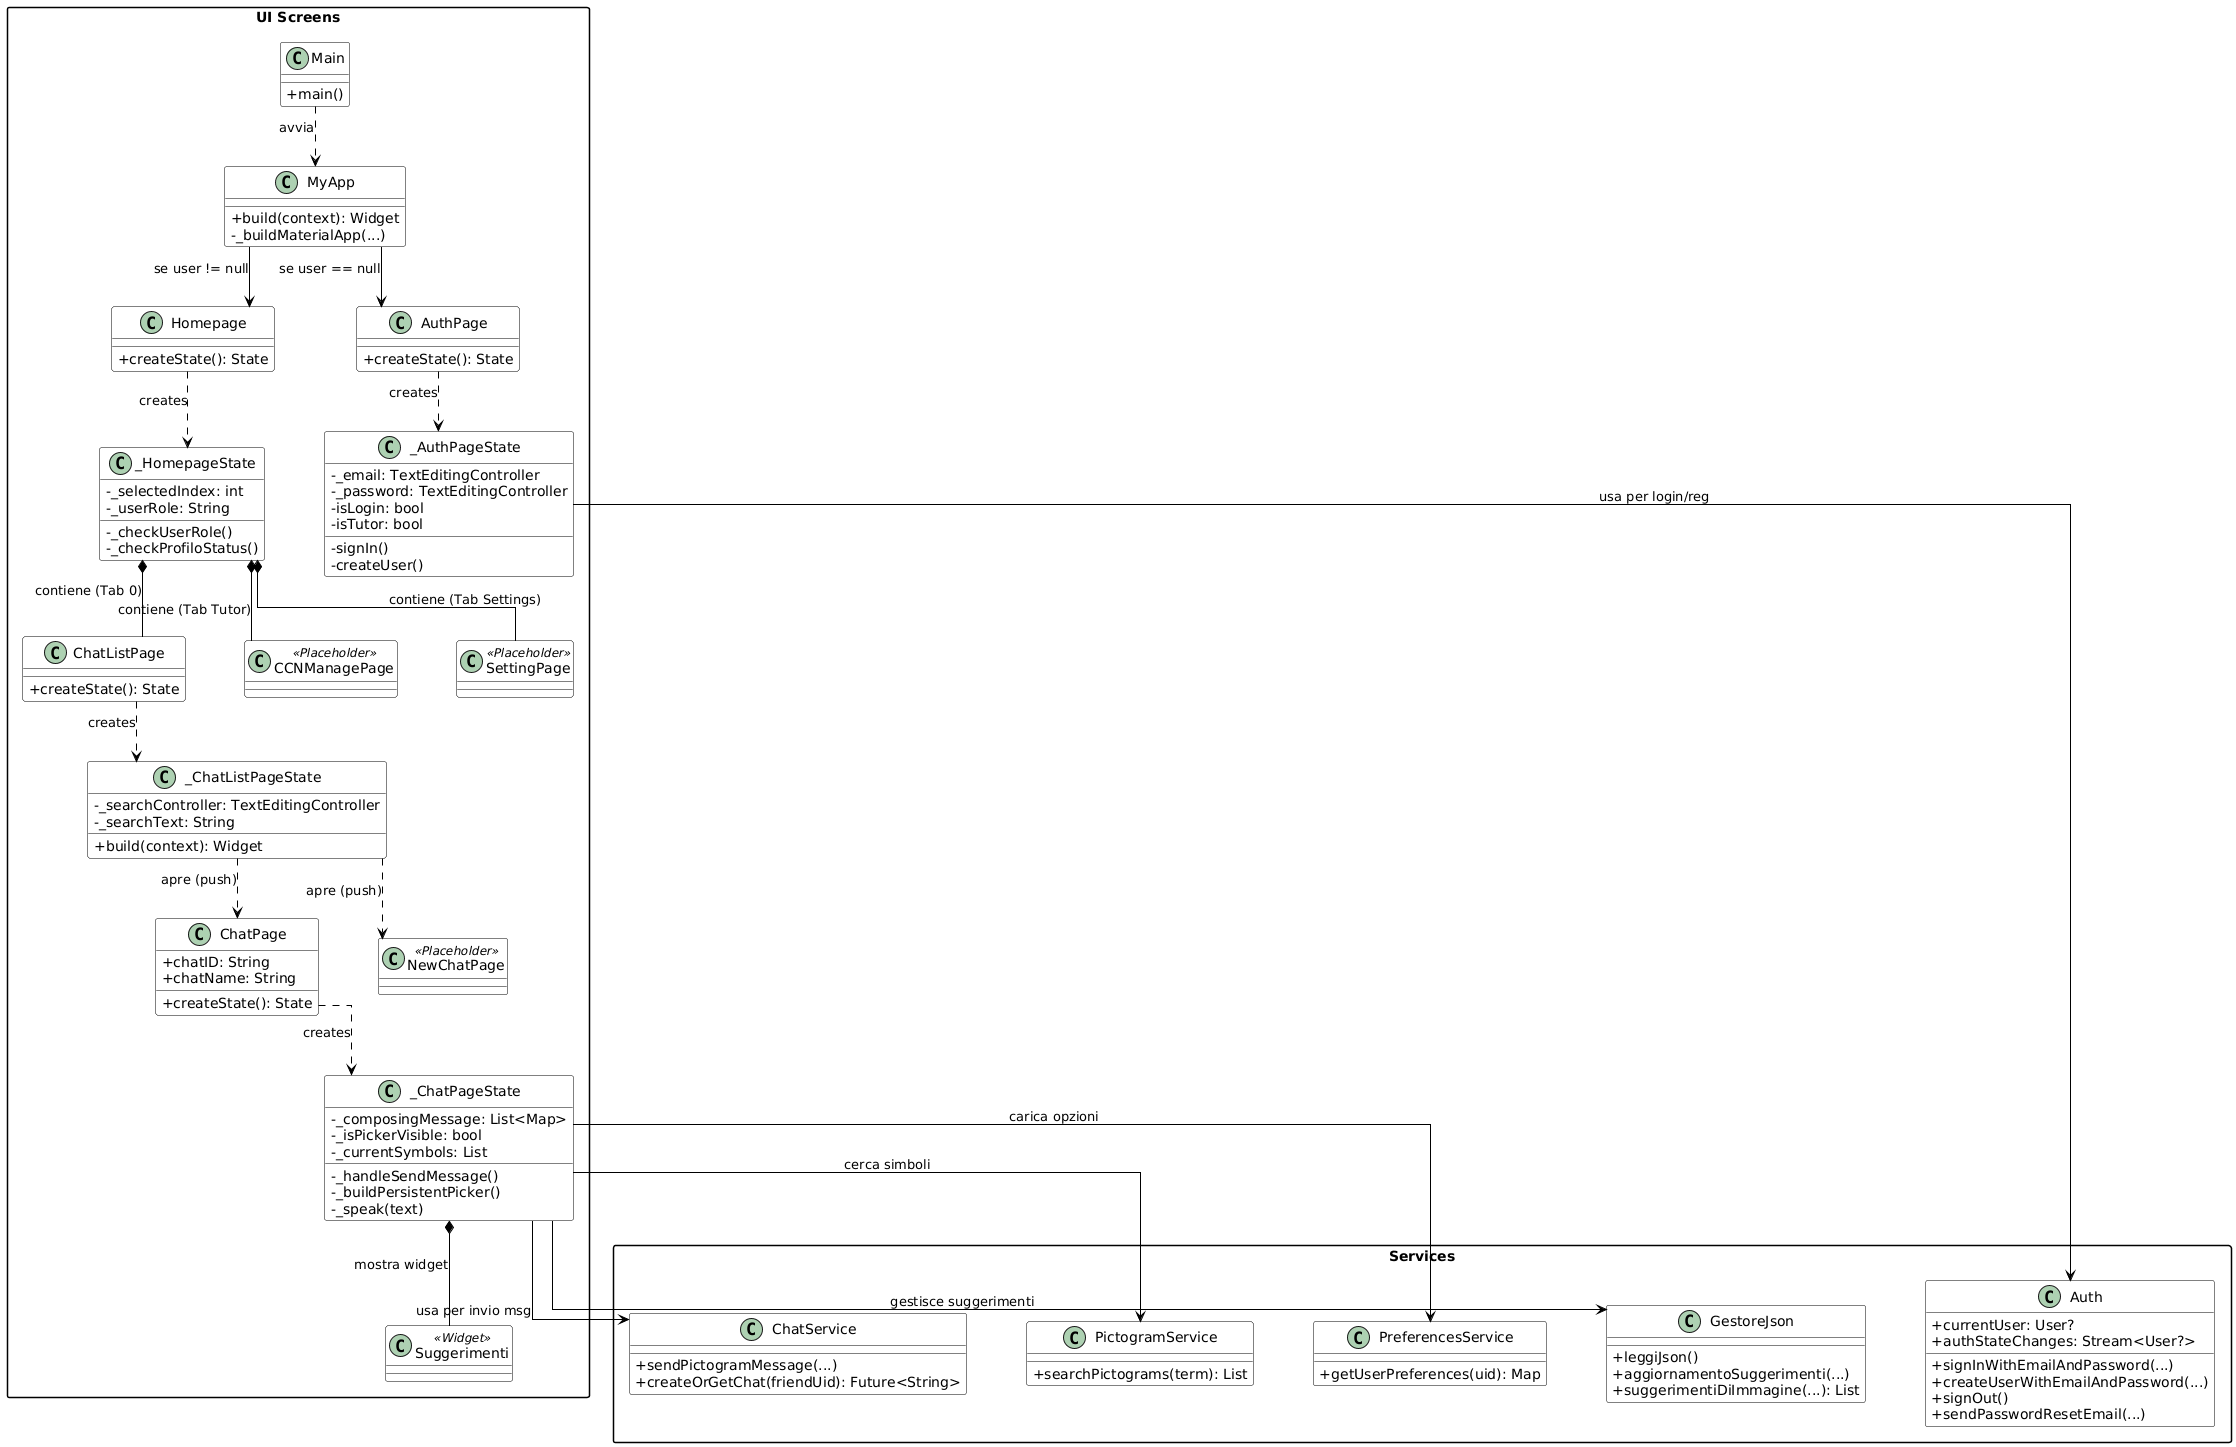

The diagram above was rendered by PlantUML. Its source (embedded in the PNG):
@startuml
' --- IMPOSTAZIONI GRAFICHE ---
skinparam classAttributeIconSize 0
skinparam linetype ortho
skinparam nodesep 60
skinparam ranksep 60
skinparam packageStyle rectangle

' Stile Colori
skinparam class {
    BackgroundColor White
    ArrowColor Black
    BorderColor Black
}

' --- 1. SERVICES LAYER (Logica di Business) ---
package "Services" {
    class Auth {
        + currentUser: User?
        + authStateChanges: Stream<User?>
        + signInWithEmailAndPassword(...)
        + createUserWithEmailAndPassword(...)
        + signOut()
        + sendPasswordResetEmail(...)
    }

    class ChatService {
        + sendPictogramMessage(...)
        + createOrGetChat(friendUid): Future<String>
    }

    class PictogramService {
        + searchPictograms(term): List
    }

    class PreferencesService {
        + getUserPreferences(uid): Map
    }

    class GestoreJson {
        + leggiJson()
        + aggiornamentoSuggerimenti(...)
        + suggerimentiDiImmagine(...): List
    }
}

' --- 2. PRESENTATION LAYER (UI) ---
package "UI Screens" {

    class Main {
        + main()
    }

    class MyApp {
        + build(context): Widget
        - _buildMaterialApp(...)
    }

    ' --- AUTHENTICATION ---
    class AuthPage {
        + createState(): State
    }
    class "_AuthPageState" as AuthState {
        - _email: TextEditingController
        - _password: TextEditingController
        - isLogin: bool
        - isTutor: bool
        - signIn()
        - createUser()
    }

    ' --- HOME & NAVIGATION ---
    class Homepage {
        + createState(): State
    }
    class "_HomepageState" as HomeState {
        - _selectedIndex: int
        - _userRole: String
        - _checkUserRole()
        - _checkProfiloStatus()
    }

    ' --- CHAT LIST ---
    class ChatListPage {
        + createState(): State
    }
    class "_ChatListPageState" as ChatListState {
        - _searchController: TextEditingController
        - _searchText: String
        + build(context): Widget
    }

    ' --- CHAT DETAIL ---
    class ChatPage {
        + chatID: String
        + chatName: String
        + createState(): State
    }
    class "_ChatPageState" as ChatState {
        - _composingMessage: List<Map>
        - _isPickerVisible: bool
        - _currentSymbols: List
        - _handleSendMessage()
        - _buildPersistentPicker()
        - _speak(text)
    }

    ' --- OTHER SCREENS (Importati ma codice non fornito, messi come placeholder) ---
    class CCNManagePage <<Placeholder>>
    class SettingPage <<Placeholder>>
    class NewChatPage <<Placeholder>>
    class Suggerimenti <<Widget>>
}

' --- 3. ASSOCIAZIONI E RELAZIONI ---

' Entry Point
Main ..> MyApp : "  avvia"

' Navigazione Principale (MyApp decide dove andare)
MyApp --> AuthPage : "  se user == null"
MyApp --> Homepage : "  se user != null"

' Relazione Widget-State (Standard Flutter)
AuthPage ..> AuthState : "  creates"
Homepage ..> HomeState : "  creates"
ChatListPage ..> ChatListState : "  creates"
ChatPage ..> ChatState : "  creates"

' Utilizzo dei Servizi (Dependency)
AuthState --> Auth : "  usa per login/reg"
ChatState --> ChatService : "  usa per invio msg"
ChatState --> PictogramService : "  cerca simboli"
ChatState --> PreferencesService : "  carica opzioni"
ChatState --> GestoreJson : "  gestisce suggerimenti"

' Navigazione tra le pagine
HomeState *-- ChatListPage : "  contiene (Tab 0)"
HomeState *-- CCNManagePage : "  contiene (Tab Tutor)"
HomeState *-- SettingPage : "  contiene (Tab Settings)"

ChatListState ..> ChatPage : "  apre (push)"
ChatListState ..> NewChatPage : "  apre (push)"

' Composizione interna alla ChatPage
ChatState *-- Suggerimenti : "  mostra widget"
@enduml